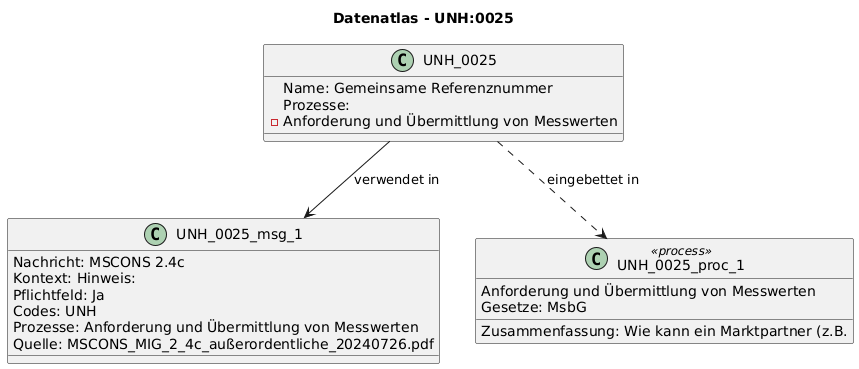

The diagram above was rendered by PlantUML. Its source (embedded in the PNG):
@startuml
title Datenatlas - UNH:0025
class UNH_0025 {
  Name: Gemeinsame Referenznummer
  Prozesse:
    - Anforderung und Übermittlung von Messwerten
}
class UNH_0025_msg_1 {
  Nachricht: MSCONS 2.4c
  Kontext: Hinweis:
  Pflichtfeld: Ja
  Codes: UNH
  Prozesse: Anforderung und Übermittlung von Messwerten
  Quelle: MSCONS_MIG_2_4c_außerordentliche_20240726.pdf
}
UNH_0025 --> UNH_0025_msg_1 : verwendet in
class UNH_0025_proc_1 <<process>> {
  Anforderung und Übermittlung von Messwerten
  Gesetze: MsbG
  Zusammenfassung: Wie kann ein Marktpartner (z.B.
}
UNH_0025 ..> UNH_0025_proc_1 : eingebettet in
@enduml